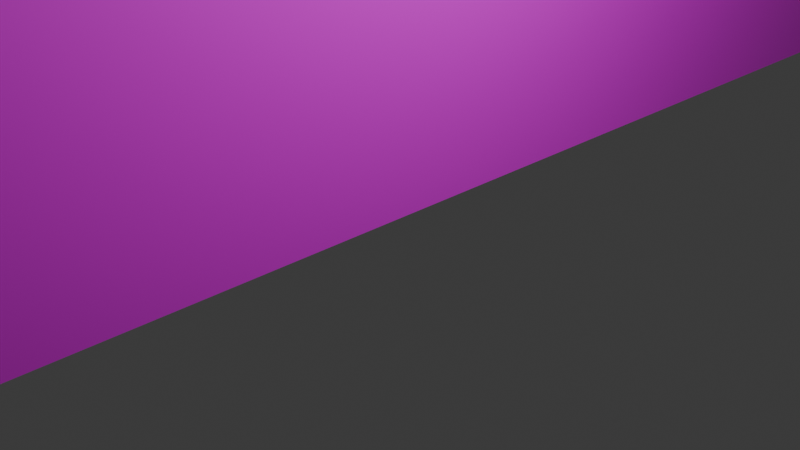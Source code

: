 # Source: Piano_Room_mesh.blend  (saved by Blender 5.1.30; exported with 4.5.12 LTS)
import bpy
from mathutils import Matrix  # noqa: F401  (used for matrix-valued properties, if any)

bpy.ops.wm.read_factory_settings(use_empty=True)
scene = bpy.context.scene
scene.name = 'Scene'

# ---- collections
col_collection = bpy.data.collections.new('Collection'); scene.collection.children.link(col_collection)

# ---- images (referenced by path relative to the original .blend; pixels are not part of the script)
import os
ASSET_DIR = os.environ.get("B2B_ASSET_DIR", "")  # directory of the original .blend (textures are referenced by path, not embedded)
HERE = os.path.dirname(os.path.abspath(__file__))  # packed textures are extracted next to this script under _unpacked/

def load_image(name, relpath, width, height, colorspace="sRGB"):
    """Load a texture the original file referenced (path relative to the .blend, or extracted next to this script)."""
    p = next((c for c in (os.path.join(HERE, relpath), os.path.join(ASSET_DIR, relpath)) if relpath and os.path.exists(c)), "")
    if p:
        img = bpy.data.images.load(p, check_existing=True)
        img.name = name
    else:  # same state as the original file: an image datablock whose file is absent (Cycles renders it pink)
        img = bpy.data.images.new(name, width, height)
        img.source = "FILE"
        img.filepath = "//" + (relpath or name)
    img.colorspace_settings.name = colorspace
    return img
img_prpl_wlppr_png = load_image('prpl_wlppr.png', 'prpl_wlppr.png', 1024, 1024, 'sRGB')
img_din_cl_png = load_image('din_cl.png', 'din_cl.png', 1024, 1024, 'sRGB')
img_wd_flr_png = load_image('wd_flr.png', 'wd_flr.png', 1024, 1024, 'sRGB')
img_bnnstr_png = load_image('bnnstr.png', 'bnnstr.png', 1024, 1024, 'sRGB')
img_strs_png = load_image('strs.png', 'strs.png', 1024, 1024, 'sRGB')
img_inr_dbl_dr_png = load_image('inr_dbl_dr.png', 'inr_dbl_dr.png', 1024, 1024, 'sRGB')
img_wd_dr_png = load_image('wd_dr.png', 'wd_dr.png', 1024, 1024, 'sRGB')
img_frnt_dr_png = load_image('frnt_dr.png', 'frnt_dr.png', 1024, 1024, 'sRGB')
img_stn_gls_png = load_image('stn_gls.png', 'stn_gls.png', 1024, 1024, 'sRGB')

# ---- materials (node trees are filled in below, after node groups)
mat_walls = bpy.data.materials.new('walls')
mat_material = bpy.data.materials.new('Material')
mat_material.alpha_threshold = 0.0
mat_material.use_backface_culling_lightprobe_volume = False
mat_material.roughness = 0.5
mat_material.line_color = (0.0, 0.0, 0.0, 1.0)
mat_ceiling = bpy.data.materials.new('ceiling')
mat_floor = bpy.data.materials.new('floor')
mat_bannisters = bpy.data.materials.new('bannisters')
mat_steps = bpy.data.materials.new('steps')
mat_inr_dbl_dr = bpy.data.materials.new('inr_dbl_dr')
mat_sngl_dr = bpy.data.materials.new('sngl_dr')
mat_front_door = bpy.data.materials.new('front door')
mat_stn_gls = bpy.data.materials.new('stn_gls')

# ---- material node trees
mat_walls.use_nodes = True; mat_walls.node_tree.nodes.clear()
_N = mat_walls.node_tree.nodes; _L = mat_walls.node_tree.links
n0 = _N.new('ShaderNodeBsdfPrincipled'); n0.name = 'Principled BSDF'; n0.location = (-200, 100)
n1 = _N.new('ShaderNodeOutputMaterial'); n1.name = 'Material Output'; n1.location = (200, 100)
n2 = _N.new('ShaderNodeTexImage'); n2.name = 'Image Texture'; n2.location = (-654, 141)
n2.image = img_prpl_wlppr_png
_L.new(n0.outputs[0], n1.inputs[0])
_L.new(n2.outputs[0], n0.inputs[0])
n1.is_active_output = True
mat_material.use_nodes = True; mat_material.node_tree.nodes.clear()
_N = mat_material.node_tree.nodes; _L = mat_material.node_tree.links
n0 = _N.new('ShaderNodeOutputMaterial'); n0.name = 'Material Output'; n0.location = (200, 100)
n1 = _N.new('ShaderNodeBsdfPrincipled'); n1.name = 'Principled BSDF'; n1.location = (-200, 100)
_L.new(n1.outputs[0], n0.inputs[0])
n0.is_active_output = True
mat_ceiling.use_nodes = True; mat_ceiling.node_tree.nodes.clear()
_N = mat_ceiling.node_tree.nodes; _L = mat_ceiling.node_tree.links
n0 = _N.new('ShaderNodeBsdfPrincipled'); n0.name = 'Principled BSDF'; n0.location = (-200, 100)
n1 = _N.new('ShaderNodeOutputMaterial'); n1.name = 'Material Output'; n1.location = (200, 100)
n2 = _N.new('ShaderNodeTexImage'); n2.name = 'Image Texture'; n2.location = (-620, 105)
n2.image = img_din_cl_png
_L.new(n0.outputs[0], n1.inputs[0])
_L.new(n2.outputs[0], n0.inputs[0])
n1.is_active_output = True
mat_floor.use_nodes = True; mat_floor.node_tree.nodes.clear()
_N = mat_floor.node_tree.nodes; _L = mat_floor.node_tree.links
n0 = _N.new('ShaderNodeBsdfPrincipled'); n0.name = 'Principled BSDF'; n0.location = (-200, 100)
n1 = _N.new('ShaderNodeOutputMaterial'); n1.name = 'Material Output'; n1.location = (200, 100)
n2 = _N.new('ShaderNodeTexImage'); n2.name = 'Image Texture'; n2.location = (-560, 123)
n2.image = img_wd_flr_png
_L.new(n0.outputs[0], n1.inputs[0])
_L.new(n2.outputs[0], n0.inputs[0])
n1.is_active_output = True
mat_bannisters.use_nodes = True; mat_bannisters.node_tree.nodes.clear()
_N = mat_bannisters.node_tree.nodes; _L = mat_bannisters.node_tree.links
n0 = _N.new('ShaderNodeBsdfPrincipled'); n0.name = 'Principled BSDF'; n0.location = (-200, 100)
n1 = _N.new('ShaderNodeOutputMaterial'); n1.name = 'Material Output'; n1.location = (200, 100)
n2 = _N.new('ShaderNodeTexImage'); n2.name = 'Image Texture'; n2.location = (-654, 126)
n2.image = img_bnnstr_png
_L.new(n0.outputs[0], n1.inputs[0])
_L.new(n2.outputs[0], n0.inputs[0])
n1.is_active_output = True
mat_steps.use_nodes = True; mat_steps.node_tree.nodes.clear()
_N = mat_steps.node_tree.nodes; _L = mat_steps.node_tree.links
n0 = _N.new('ShaderNodeBsdfPrincipled'); n0.name = 'Principled BSDF'; n0.location = (-200, 100)
n1 = _N.new('ShaderNodeOutputMaterial'); n1.name = 'Material Output'; n1.location = (200, 100)
n2 = _N.new('ShaderNodeTexImage'); n2.name = 'Image Texture'; n2.location = (-624, 148)
n2.image = img_strs_png
_L.new(n0.outputs[0], n1.inputs[0])
_L.new(n2.outputs[0], n0.inputs[0])
n1.is_active_output = True
mat_inr_dbl_dr.use_nodes = True; mat_inr_dbl_dr.node_tree.nodes.clear()
_N = mat_inr_dbl_dr.node_tree.nodes; _L = mat_inr_dbl_dr.node_tree.links
n0 = _N.new('ShaderNodeBsdfPrincipled'); n0.name = 'Principled BSDF'; n0.location = (-200, 100)
n1 = _N.new('ShaderNodeOutputMaterial'); n1.name = 'Material Output'; n1.location = (200, 100)
n2 = _N.new('ShaderNodeTexImage'); n2.name = 'Image Texture'; n2.location = (-583, 115)
n2.image = img_inr_dbl_dr_png
_L.new(n0.outputs[0], n1.inputs[0])
_L.new(n2.outputs[0], n0.inputs[0])
n1.is_active_output = True
mat_sngl_dr.use_nodes = True; mat_sngl_dr.node_tree.nodes.clear()
_N = mat_sngl_dr.node_tree.nodes; _L = mat_sngl_dr.node_tree.links
n0 = _N.new('ShaderNodeBsdfPrincipled'); n0.name = 'Principled BSDF'; n0.location = (-200, 100)
n1 = _N.new('ShaderNodeOutputMaterial'); n1.name = 'Material Output'; n1.location = (200, 100)
n2 = _N.new('ShaderNodeTexImage'); n2.name = 'Image Texture'; n2.location = (-580, 123)
n2.image = img_wd_dr_png
_L.new(n0.outputs[0], n1.inputs[0])
_L.new(n2.outputs[0], n0.inputs[0])
n1.is_active_output = True
mat_front_door.use_nodes = True; mat_front_door.node_tree.nodes.clear()
_N = mat_front_door.node_tree.nodes; _L = mat_front_door.node_tree.links
n0 = _N.new('ShaderNodeBsdfPrincipled'); n0.name = 'Principled BSDF'; n0.location = (-200, 100)
n1 = _N.new('ShaderNodeOutputMaterial'); n1.name = 'Material Output'; n1.location = (200, 100)
n2 = _N.new('ShaderNodeTexImage'); n2.name = 'Image Texture'; n2.location = (-652, 131)
n2.image = img_frnt_dr_png
_L.new(n0.outputs[0], n1.inputs[0])
_L.new(n2.outputs[0], n0.inputs[0])
n1.is_active_output = True
mat_stn_gls.use_nodes = True; mat_stn_gls.node_tree.nodes.clear()
_N = mat_stn_gls.node_tree.nodes; _L = mat_stn_gls.node_tree.links
n0 = _N.new('ShaderNodeBsdfPrincipled'); n0.name = 'Principled BSDF'; n0.location = (-200, 100)
n1 = _N.new('ShaderNodeOutputMaterial'); n1.name = 'Material Output'; n1.location = (200, 100)
n2 = _N.new('ShaderNodeTexImage'); n2.name = 'Image Texture'; n2.location = (-672, 169)
n2.image = img_stn_gls_png
_L.new(n0.outputs[0], n1.inputs[0])
_L.new(n2.outputs[0], n0.inputs[0])
n1.is_active_output = True

# ---- world
world_world = bpy.data.worlds.new('World'); scene.world = world_world
world_world.use_nodes = True; world_world.node_tree.nodes.clear()
_N = world_world.node_tree.nodes; _L = world_world.node_tree.links
n0 = _N.new('ShaderNodeOutputWorld'); n0.name = 'World Output'; n0.location = (200, 100)
n1 = _N.new('ShaderNodeBackground'); n1.name = 'Background'; n1.location = (-200, 100)
n1.inputs[0].default_value = (0.05088, 0.05088, 0.05088, 1.0)
_L.new(n1.outputs[0], n0.inputs[0])
n0.is_active_output = True
world_world.color = (0.05088, 0.05088, 0.05088)
world_world.sun_shadow_jitter_overblur = 0.0

# ---- cameras
cam_camera = bpy.data.cameras.new('Camera')
cam_camera.clip_end = 100.0
cam_camera.ortho_scale = 7.314

# ---- lights
light_light = bpy.data.lights.new('Light', 'POINT')
light_light.energy = 1000.0
light_light.shadow_soft_size = 0.1

# ---- meshes
me_cube_002 = bpy.data.meshes.new('Cube.002')
me_cube_002.from_pydata([(-0.5, 5.229, -1.0), (-0.5, 6.3, -1.0), (-0.5, -1.2, -1.0), (-0.5, -1.2, 2.429), (-0.5, -1.2, 5.857), (-0.5, 7.371, -1.0), (-0.5, -0.1286, -1.0), (-0.5, 0.9429, -1.0), (-0.5, 2.014, -1.0), (-0.5, 3.086, -1.0), (-0.5, 4.157, -1.0), (-0.5, 6.3, 5.857), (-0.5, 5.229, 5.857), (-0.5, -0.1286, 5.857), (-0.5, 0.9429, 5.857), (-0.5, 2.014, 5.857), (-0.5, 3.086, 5.857), (-0.5, 4.157, 5.857), (-0.5, 7.371, 5.857), (-0.5, 7.371, 2.429), (-12.01, 5.229, -1.0), (-12.01, 6.3, -1.0), (-12.01, -1.2, -1.0), (-12.01, -1.2, 2.429), (-12.01, -1.2, 5.857), (-12.01, 7.371, -1.0), (-12.01, -0.1286, -1.0), (-12.01, 0.9429, -1.0), (-12.01, 2.014, -1.0), (-12.01, 3.086, -1.0), (-12.01, 4.157, -1.0), (-12.01, 6.3, 5.857), (-12.01, 5.229, 5.857), (-12.01, -0.1286, 5.857), (-12.01, 0.9429, 5.857), (-12.01, 2.014, 5.857), (-12.01, 3.086, 5.857), (-12.01, 4.157, 5.857), (-12.01, 7.371, 5.857), (-12.01, 7.371, 2.429), (-10.73, -1.2, -1.0), (-9.452, -1.2, -1.0), (-8.174, -1.2, -1.0), (-6.895, -1.2, -1.0), (-5.616, -1.2, -1.0), (-4.338, -1.2, -1.0), (-3.059, -1.2, -1.0), (-1.78, -1.2, -1.0), (-1.78, -1.2, 5.857), (-3.059, -1.2, 5.857), (-4.338, -1.2, 5.857), (-5.616, -1.2, 5.857), (-6.895, -1.2, 5.857), (-8.174, -1.2, 5.857), (-9.452, -1.2, 5.857), (-10.73, -1.2, 5.857), (-10.73, 7.371, -1.0), (-9.452, 7.371, -1.0), (-8.174, 7.371, -1.0), (-6.895, 7.371, -1.0), (-5.616, 7.371, -1.0), (-4.338, 7.371, -1.0), (-3.059, 7.371, -1.0), (-1.78, 7.371, -1.0), (-1.78, 7.371, 5.857), (-3.059, 7.371, 5.857), (-4.338, 7.371, 5.857), (-5.616, 7.371, 5.857), (-6.895, 7.371, 5.857), (-8.174, 7.371, 5.857), (-9.452, 7.371, 5.857), (-10.73, 7.371, 5.857)], [], [(20, 21, 25, 39, 38, 31, 32, 37, 36, 35, 34, 33, 24, 23, 22, 26, 27, 28, 29, 30), (56, 57, 58, 59, 60, 61, 62, 63, 5, 19, 18, 64, 65, 66, 67, 68, 69, 70, 71, 38, 39, 25), (27, 26, 22, 40, 41, 42, 43, 44, 45, 46, 47, 2, 6, 7, 8, 9, 10, 0, 1, 5, 63, 62, 61, 60, 59, 58, 57, 56, 25, 21, 20, 30, 29, 28), (1, 0, 10, 9, 8, 7, 6, 2, 3, 4, 13, 14, 15, 16, 17, 12, 11, 18, 19, 5), (40, 22, 23, 24, 55, 54, 53, 52, 51, 50, 49, 48, 4, 3, 2, 47, 46, 45, 44, 43, 42, 41)])
me_cube_002.polygons.foreach_set('material_index', [0, 0, 3, 0, 0])
_uv = me_cube_002.uv_layers.new(name='UVMap')
_uv.uv.foreach_set('vector', [1.561, -2.184, 2.12, -2.184, 2.679, -2.184, 2.679, -0.3968, 2.679, 1.391, 2.12, 1.391, 1.561, 1.391, 1.003, 1.391, 0.4441, 1.391, -0.1145, 1.391, -0.6732, 1.391, -1.232, 1.391, -1.79, 1.391, -1.79, -0.3968, -1.79, -2.184, -1.232, -2.184, -0.6732, -2.184, -0.1145, -2.184, 0.4441, -2.184, 1.003, -2.184, -1.824, -2.184, -1.157, -2.184, -0.4908, -2.184, 0.1759, -2.184, 0.8425, -2.184, 1.509, -2.184, 2.176, -2.184, 2.843, -2.184, 3.51, -2.184, 3.51, -0.3968, 3.51, 1.391, 2.843, 1.391, 2.176, 1.391, 1.509, 1.391, 0.8425, 1.391, 0.1759, 1.391, -0.4908, 1.391, -1.157, 1.391, -1.824, 1.391, -2.49, 1.391, -2.49, -0.3968, -2.49, -2.184, -2.5, 2.0, -2.5, 2.75, -2.5, 3.5, -1.834, 3.5, -1.168, 3.5, -0.5009, 3.5, 0.1658, 3.5, 0.8325, 3.5, 1.499, 3.5, 2.166, 3.5, 2.832, 3.5, 3.5, 3.5, 3.5, 2.75, 3.5, 2.0, 3.5, 1.25, 3.5, 0.5, 3.5, -0.25, 3.5, -1.0, 3.5, -1.75, 3.5, -2.5, 2.832, -2.5, 2.166, -2.5, 1.499, -2.5, 0.8325, -2.5, 0.1658, -2.5, -0.5009, -2.5, -1.168, -2.5, -1.834, -2.5, -2.5, -2.5, -2.5, -1.75, -2.5, -1.0, -2.5, -0.25, -2.5, 0.5, -2.5, 1.25, 2.12, -2.184, 1.561, -2.184, 1.003, -2.184, 0.0, 0.0, -0.1145, -2.184, -0.6732, -2.184, -1.232, -2.184, -1.79, -2.184, -1.79, -0.3968, -1.79, 1.391, -1.232, 1.391, -0.6732, 1.391, 1.0, 1.0, 0.4441, 1.391, 1.003, 1.391, 1.561, 1.391, 2.12, 1.391, 2.679, 1.391, 2.679, -0.3968, 2.679, -2.184, -1.824, -2.184, -2.49, -2.184, -2.49, -0.3968, -2.49, 1.391, -1.824, 1.391, -1.157, 1.391, -0.4908, 1.391, 0.1759, 1.391, 0.8425, 1.391, 1.509, 1.391, 2.176, 1.391, 2.843, 1.391, 3.51, 1.391, 3.51, -0.3968, 3.51, -2.184, 2.843, -2.184, 2.176, -2.184, 1.509, -2.184, 0.8425, -2.184, 0.1759, -2.184, -0.4908, -2.184, -1.157, -2.184])
me_cube_002.materials.append(mat_walls)
me_cube_002.materials.append(mat_material)
me_cube_002.materials.append(mat_ceiling)
me_cube_002.materials.append(mat_floor)
me_cube_002.materials.append(mat_bannisters)
me_cube_002.materials.append(mat_steps)
me_cube_002.materials.append(mat_inr_dbl_dr)
me_cube_002.materials.append(mat_sngl_dr)
me_cube_002.materials.append(mat_front_door)
me_cube_002.materials.append(mat_stn_gls)
me_cube_002.update()

# ---- objects
ob_light = bpy.data.objects.new('Light', light_light)
ob_camera = bpy.data.objects.new('Camera', cam_camera)
ob_cube_001 = bpy.data.objects.new('Cube.001', me_cube_002)

# ---- transforms, parenting, visibility, modifiers, constraints
ob_light.location = (4.076, 1.005, 5.904)
ob_light.rotation_euler = (0.6503, 0.05522, 1.866)
ob_light.lock_rotations_4d = False
ob_light.empty_display_type = 'ARROWS'
ob_light.color = (0.0, 0.0, 0.0, 0.0)
ob_light.lineart.crease_threshold = 0.0
ob_camera.location = (7.359, -6.926, 4.958)
ob_camera.rotation_euler = (1.109, 0.0, 0.8149)
ob_camera.lock_rotations_4d = False
ob_camera.empty_display_type = 'ARROWS'
ob_camera.color = (0.0, 0.0, 0.0, 0.0)
ob_camera.display_type = 'WIRE'
ob_camera.lineart.crease_threshold = 0.0
ob_cube_001.location = (1.0, -5.0, 0.5)
ob_cube_001.scale = (2.0, 2.0, 0.5)

# ---- collection membership
col_collection.objects.link(ob_light)
col_collection.objects.link(ob_camera)
col_collection.objects.link(ob_cube_001)

# ---- scene / render settings (as saved in the file)
scene.camera = ob_camera
scene.frame_start = 1; scene.frame_end = 250; scene.frame_set(1)
scene.render.engine = 'BLENDER_EEVEE_NEXT'
scene.render.bake_bias = 0.0
scene.render.bake_samples = 0
scene.cycles.sampling_pattern = 'TABULATED_SOBOL'
scene.eevee.use_volume_custom_range = False
bpy.context.view_layer.update()
